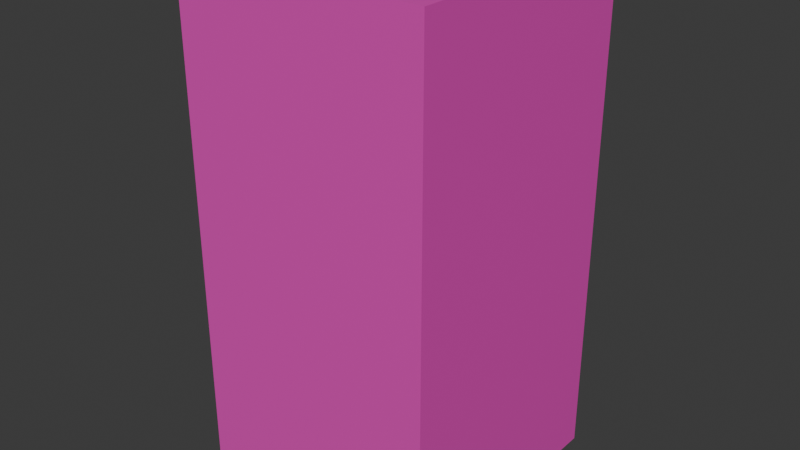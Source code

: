 # Source: player.blend  (saved by Blender 4.2.66; exported with 4.5.12 LTS)
import bpy
from mathutils import Matrix  # noqa: F401  (used for matrix-valued properties, if any)

bpy.ops.wm.read_factory_settings(use_empty=True)
scene = bpy.context.scene
scene.name = 'Scene'

# ---- collections
col_collection = bpy.data.collections.new('Collection'); scene.collection.children.link(col_collection)

# ---- materials (node trees are filled in below, after node groups)
mat_material = bpy.data.materials.new('Material')
mat_material.alpha_threshold = 0.0
mat_material.use_transparent_shadow = False
mat_material.roughness = 0.5
mat_material.line_color = (0.0, 0.0, 0.0, 1.0)

# ---- material node trees
mat_material.use_nodes = True; mat_material.node_tree.nodes.clear()
_N = mat_material.node_tree.nodes; _L = mat_material.node_tree.links
n0 = _N.new('ShaderNodeOutputMaterial'); n0.name = 'Material Output'; n0.location = (300, 300)
n1 = _N.new('ShaderNodeBsdfPrincipled'); n1.name = 'Principled BSDF'; n1.location = (10, 300)
n1.inputs[0].default_value = (0.8004, 0.05724, 0.4954, 1.0)
n1.inputs[3].default_value = 1.45
_L.new(n1.outputs[0], n0.inputs[0])
n0.is_active_output = True

# ---- world
world_world = bpy.data.worlds.new('World'); scene.world = world_world
world_world.use_nodes = True; world_world.node_tree.nodes.clear()
_N = world_world.node_tree.nodes; _L = world_world.node_tree.links
n0 = _N.new('ShaderNodeOutputWorld'); n0.name = 'World Output'; n0.location = (300, 300)
n1 = _N.new('ShaderNodeBackground'); n1.name = 'Background'; n1.location = (10, 300)
n1.inputs[0].default_value = (0.05088, 0.05088, 0.05088, 1.0)
_L.new(n1.outputs[0], n0.inputs[0])
n0.is_active_output = True
world_world.color = (0.05088, 0.05088, 0.05088)
world_world.sun_shadow_jitter_overblur = 0.0

# ---- meshes
me_cube = bpy.data.meshes.new('Cube')
me_cube.from_pydata([(1.0, 1.0, 1.0), (1.0, 1.0, -1.0), (1.0, -1.0, 1.0), (1.0, -1.0, -1.0), (-1.0, 1.0, 1.0), (-1.0, 1.0, -1.0), (-1.0, -1.0, 1.0), (-1.0, -1.0, -1.0)], [], [(0, 4, 6, 2), (3, 2, 6, 7), (7, 6, 4, 5), (5, 1, 3, 7), (1, 0, 2, 3), (5, 4, 0, 1)])
_uv = me_cube.uv_layers.new(name='UVMap')
_uv.uv.foreach_set('vector', [0.625, 0.5, 0.875, 0.5, 0.875, 0.75, 0.625, 0.75, 0.375, 0.75, 0.625, 0.75, 0.625, 1.0, 0.375, 1.0, 0.375, 0.0, 0.625, 0.0, 0.625, 0.25, 0.375, 0.25, 0.125, 0.5, 0.375, 0.5, 0.375, 0.75, 0.125, 0.75, 0.375, 0.5, 0.625, 0.5, 0.625, 0.75, 0.375, 0.75, 0.375, 0.25, 0.625, 0.25, 0.625, 0.5, 0.375, 0.5])
me_cube.materials.append(mat_material)
me_cube.use_mirror_vertex_groups = False
me_cube.update()

# ---- objects
ob_cube = bpy.data.objects.new('Cube', me_cube)

# ---- transforms, parenting, visibility, modifiers, constraints
ob_cube.location = (0.0, 0.0, 1.0)
ob_cube.scale = (0.5, 0.5, 1.0)
ob_cube.lock_rotations_4d = False
ob_cube.empty_display_type = 'ARROWS'
ob_cube.lineart.crease_threshold = 0.0

# ---- collection membership
col_collection.objects.link(ob_cube)

# ---- scene / render settings (as saved in the file)
scene.frame_start = 1; scene.frame_end = 250; scene.frame_set(1)
scene.render.engine = 'BLENDER_EEVEE_NEXT'
bpy.context.view_layer.update()

# ---- added for rendering (the .blend has no active camera and no usable light): camera, sun
cam_auto = bpy.data.cameras.new('AutoCamera')
cam_auto.lens = 50.0
cam_auto.sensor_width = 36.0
cam_auto.clip_end = 1000.0
ob_auto_camera = bpy.data.objects.new('AutoCamera', cam_auto)
scene.collection.objects.link(ob_auto_camera)
ob_auto_camera.location = (2.26633, -2.71959, 2.81306)
ob_auto_camera.rotation_euler = (1.09748, -7.21219e-08, 0.694738)
scene.camera = ob_auto_camera
light_auto_sun = bpy.data.lights.new('AutoSun', 'SUN')
light_auto_sun.energy = 3.0
light_auto_sun.angle = 0.0523599
ob_auto_sun = bpy.data.objects.new('AutoSun', light_auto_sun)
scene.collection.objects.link(ob_auto_sun)
ob_auto_sun.rotation_euler = (0.872665, 0.174533, 0.523599)
bpy.context.view_layer.update()
